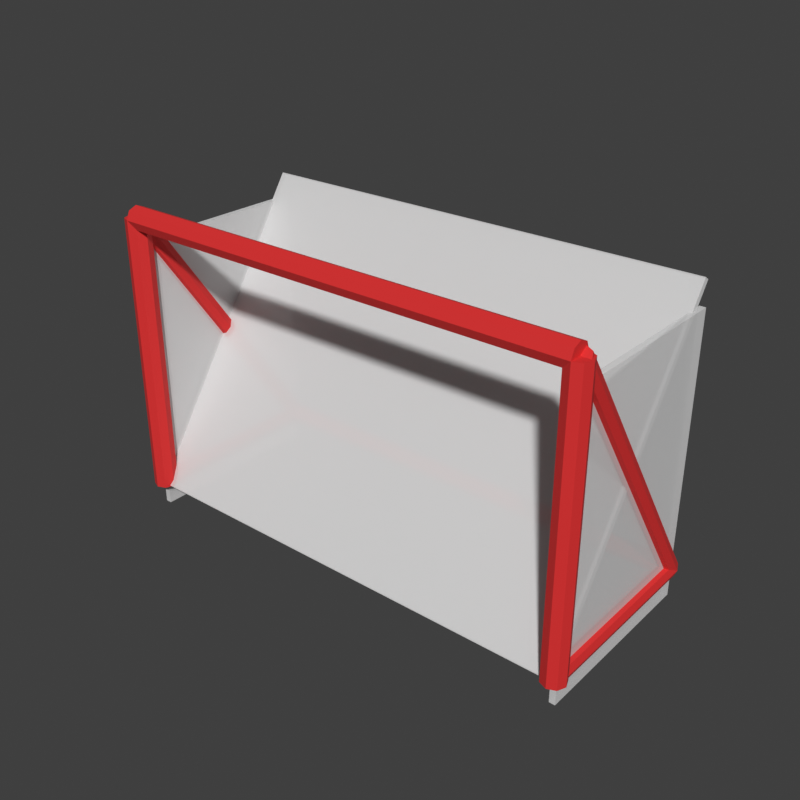 # Source: HockeyGoal.blend  (saved by Blender 5.2.45; exported with 4.5.12 LTS)
import bpy
from mathutils import Matrix  # noqa: F401  (used for matrix-valued properties, if any)

bpy.ops.wm.read_factory_settings(use_empty=True)
scene = bpy.context.scene
scene.name = 'Scene'

# ---- materials (node trees are filled in below, after node groups)
mat_hockeygoal_frame = bpy.data.materials.new('HockeyGoal_Frame')
mat_hockeygoal_frame.diffuse_color = (0.7157, 0.02122, 0.02122, 1.0)
mat_hockeygoal_net = bpy.data.materials.new('HockeyGoal_Net')
mat_hockeygoal_net.diffuse_color = (0.9131, 0.9131, 0.9131, 0.55)

# ---- material node trees
mat_hockeygoal_frame.use_nodes = True; mat_hockeygoal_frame.node_tree.nodes.clear()
_N = mat_hockeygoal_frame.node_tree.nodes; _L = mat_hockeygoal_frame.node_tree.links
n0 = _N.new('ShaderNodeBsdfPrincipled'); n0.name = 'Principled BSDF'; n0.location = (-200, 100)
n0.inputs[0].default_value = (0.7157, 0.02122, 0.02122, 1.0)
n0.inputs[2].default_value = 0.8
n0.inputs[10].default_value = 0.005
n1 = _N.new('ShaderNodeOutputMaterial'); n1.name = 'Material Output'; n1.location = (200, 100)
_L.new(n0.outputs[0], n1.inputs[0])
n1.is_active_output = True
mat_hockeygoal_net.use_nodes = True; mat_hockeygoal_net.node_tree.nodes.clear()
_N = mat_hockeygoal_net.node_tree.nodes; _L = mat_hockeygoal_net.node_tree.links
n0 = _N.new('ShaderNodeBsdfPrincipled'); n0.name = 'Principled BSDF'; n0.location = (-200, 100)
n0.inputs[0].default_value = (0.9131, 0.9131, 0.9131, 0.55)
n0.inputs[2].default_value = 0.8
n0.inputs[4].default_value = 0.55
n0.inputs[10].default_value = 0.005
n1 = _N.new('ShaderNodeOutputMaterial'); n1.name = 'Material Output'; n1.location = (200, 100)
_L.new(n0.outputs[0], n1.inputs[0])
n1.is_active_output = True

# ---- world
world_sky = bpy.data.worlds.new('Sky'); scene.world = world_sky
world_sky.use_nodes = True; world_sky.node_tree.nodes.clear()
_N = world_sky.node_tree.nodes; _L = world_sky.node_tree.links
n0 = _N.new('ShaderNodeBackground'); n0.name = 'Background'; n0.location = (-200, 100)
n0.inputs[0].default_value = (0.05, 0.05, 0.05, 1.0)
n1 = _N.new('ShaderNodeOutputWorld'); n1.name = 'World Output'; n1.location = (200, 100)
_L.new(n0.outputs[0], n1.inputs[0])
n1.is_active_output = True
world_sky.color = (0.45, 0.65, 0.9)

# ---- meshes
me_frame = bpy.data.meshes.new('Frame')
me_frame.from_pydata([(-2.0, 0.1, 0.0), (-2.0, 0.1, 2.4), (-1.929, 0.07071, 0.0), (-1.929, 0.07071, 2.4), (-1.9, 0.0, 0.0), (-1.9, 0.0, 2.4), (-1.929, -0.07071, 0.0), (-1.929, -0.07071, 2.4), (-2.0, -0.1, 0.0), (-2.0, -0.1, 2.4), (-2.071, -0.07071, 0.0), (-2.071, -0.07071, 2.4), (-2.1, 0.0, 0.0), (-2.1, 0.0, 2.4), (-2.071, 0.07071, 0.0), (-2.071, 0.07071, 2.4), (2.0, 0.1, 0.0), (2.0, 0.1, 2.4), (2.071, 0.07071, 0.0), (2.071, 0.07071, 2.4), (2.1, 0.0, 0.0), (2.1, 0.0, 2.4), (2.071, -0.07071, 0.0), (2.071, -0.07071, 2.4), (2.0, -0.1, 0.0), (2.0, -0.1, 2.4), (1.929, -0.07071, 0.0), (1.929, -0.07071, 2.4), (1.9, 0.0, 0.0), (1.9, 0.0, 2.4), (1.929, 0.07071, 0.0), (1.929, 0.07071, 2.4), (-2.0, 0.1, 2.4), (2.0, 0.1, 2.4), (-2.0, 0.07071, 2.329), (2.0, 0.07071, 2.329), (-2.0, 0.0, 2.3), (2.0, 0.0, 2.3), (-2.0, -0.07071, 2.329), (2.0, -0.07071, 2.329), (-2.0, -0.1, 2.4), (2.0, -0.1, 2.4), (-2.0, -0.07071, 2.471), (2.0, -0.07071, 2.471), (-2.0, 0.0, 2.5), (2.0, 0.0, 2.5), (-2.0, 0.07071, 2.471), (2.0, 0.07071, 2.471), (-2.0, 0.0, -0.03), (-2.0, 1.6, -0.03), (-1.943, 0.0, -0.006569), (-1.943, 1.6, -0.006569), (-1.92, 0.0, 0.05), (-1.92, 1.6, 0.05), (-1.943, 0.0, 0.1066), (-1.943, 1.6, 0.1066), (-2.0, 0.0, 0.13), (-2.0, 1.6, 0.13), (-2.057, 0.0, 0.1066), (-2.057, 1.6, 0.1066), (-2.08, 0.0, 0.05), (-2.08, 1.6, 0.05), (-2.057, 0.0, -0.006569), (-2.057, 1.6, -0.006569), (2.0, 0.0, -0.03), (2.0, 1.6, -0.03), (2.057, 0.0, -0.006569), (2.057, 1.6, -0.006569), (2.08, 0.0, 0.05), (2.08, 1.6, 0.05), (2.057, 0.0, 0.1066), (2.057, 1.6, 0.1066), (2.0, 0.0, 0.13), (2.0, 1.6, 0.13), (1.943, 0.0, 0.1066), (1.943, 1.6, 0.1066), (1.92, 0.0, 0.05), (1.92, 1.6, 0.05), (1.943, 0.0, -0.006569), (1.943, 1.6, -0.006569), (-2.0, 1.68, 0.05), (2.0, 1.68, 0.05), (-2.0, 1.657, -0.006569), (2.0, 1.657, -0.006569), (-2.0, 1.6, -0.03), (2.0, 1.6, -0.03), (-2.0, 1.543, -0.006569), (2.0, 1.543, -0.006569), (-2.0, 1.52, 0.05), (2.0, 1.52, 0.05), (-2.0, 1.543, 0.1066), (2.0, 1.543, 0.1066), (-2.0, 1.6, 0.13), (2.0, 1.6, 0.13), (-2.0, 1.657, 0.1066), (2.0, 1.657, 0.1066), (-2.0, -0.06613, 2.355), (-2.0, 1.534, 0.004977), (-1.943, -0.04676, 2.368), (-1.943, 1.553, 0.01816), (-1.92, 1.788e-07, 2.4), (-1.92, 1.6, 0.05), (-1.943, 0.04676, 2.432), (-1.943, 1.647, 0.08184), (-2.0, 0.06613, 2.445), (-2.0, 1.666, 0.09502), (-2.057, 0.04676, 2.432), (-2.057, 1.647, 0.08184), (-2.08, 1.788e-07, 2.4), (-2.08, 1.6, 0.05), (-2.057, -0.04676, 2.368), (-2.057, 1.553, 0.01816), (2.0, -0.06613, 2.355), (2.0, 1.534, 0.004977), (2.057, -0.04676, 2.368), (2.057, 1.553, 0.01816), (2.08, 1.788e-07, 2.4), (2.08, 1.6, 0.05), (2.057, 0.04676, 2.432), (2.057, 1.647, 0.08184), (2.0, 0.06613, 2.445), (2.0, 1.666, 0.09502), (1.943, 0.04676, 2.432), (1.943, 1.647, 0.08184), (1.92, 1.788e-07, 2.4), (1.92, 1.6, 0.05), (1.943, -0.04676, 2.368), (1.943, 1.553, 0.01816)], [], [(0, 1, 3, 2), (2, 3, 5, 4), (4, 5, 7, 6), (6, 7, 9, 8), (8, 9, 11, 10), (10, 11, 13, 12), (3, 1, 15, 13, 11, 9, 7, 5), (12, 13, 15, 14), (14, 15, 1, 0), (0, 2, 4, 6, 8, 10, 12, 14), (16, 17, 19, 18), (18, 19, 21, 20), (20, 21, 23, 22), (22, 23, 25, 24), (24, 25, 27, 26), (26, 27, 29, 28), (19, 17, 31, 29, 27, 25, 23, 21), (28, 29, 31, 30), (30, 31, 17, 16), (16, 18, 20, 22, 24, 26, 28, 30), (32, 33, 35, 34), (34, 35, 37, 36), (36, 37, 39, 38), (38, 39, 41, 40), (40, 41, 43, 42), (42, 43, 45, 44), (35, 33, 47, 45, 43, 41, 39, 37), (44, 45, 47, 46), (46, 47, 33, 32), (32, 34, 36, 38, 40, 42, 44, 46), (48, 49, 51, 50), (50, 51, 53, 52), (52, 53, 55, 54), (54, 55, 57, 56), (56, 57, 59, 58), (58, 59, 61, 60), (51, 49, 63, 61, 59, 57, 55, 53), (60, 61, 63, 62), (62, 63, 49, 48), (48, 50, 52, 54, 56, 58, 60, 62), (64, 65, 67, 66), (66, 67, 69, 68), (68, 69, 71, 70), (70, 71, 73, 72), (72, 73, 75, 74), (74, 75, 77, 76), (67, 65, 79, 77, 75, 73, 71, 69), (76, 77, 79, 78), (78, 79, 65, 64), (64, 66, 68, 70, 72, 74, 76, 78), (80, 81, 83, 82), (82, 83, 85, 84), (84, 85, 87, 86), (86, 87, 89, 88), (88, 89, 91, 90), (90, 91, 93, 92), (83, 81, 95, 93, 91, 89, 87, 85), (92, 93, 95, 94), (94, 95, 81, 80), (80, 82, 84, 86, 88, 90, 92, 94), (96, 97, 99, 98), (98, 99, 101, 100), (100, 101, 103, 102), (102, 103, 105, 104), (104, 105, 107, 106), (106, 107, 109, 108), (99, 97, 111, 109, 107, 105, 103, 101), (108, 109, 111, 110), (110, 111, 97, 96), (96, 98, 100, 102, 104, 106, 108, 110), (112, 113, 115, 114), (114, 115, 117, 116), (116, 117, 119, 118), (118, 119, 121, 120), (120, 121, 123, 122), (122, 123, 125, 124), (115, 113, 127, 125, 123, 121, 119, 117), (124, 125, 127, 126), (126, 127, 113, 112), (112, 114, 116, 118, 120, 122, 124, 126)])
_uv = me_frame.uv_layers.new(name='UVMap')
_uv.uv.foreach_set('vector', [1.0, 0.5, 1.0, 1.0, 0.875, 1.0, 0.875, 0.5, 0.875, 0.5, 0.875, 1.0, 0.75, 1.0, 0.75, 0.5, 0.75, 0.5, 0.75, 1.0, 0.625, 1.0, 0.625, 0.5, 0.625, 0.5, 0.625, 1.0, 0.5, 1.0, 0.5, 0.5, 0.5, 0.5, 0.5, 1.0, 0.375, 1.0, 0.375, 0.5, 0.375, 0.5, 0.375, 1.0, 0.25, 1.0, 0.25, 0.5, 0.4197, 0.4197, 0.25, 0.49, 0.08029, 0.4197, 0.01, 0.25, 0.08029, 0.08029, 0.25, 0.01, 0.4197, 0.08029, 0.49, 0.25, 0.25, 0.5, 0.25, 1.0, 0.125, 1.0, 0.125, 0.5, 0.125, 0.5, 0.125, 1.0, 0.0, 1.0, 0.0, 0.5, 0.75, 0.49, 0.9197, 0.4197, 0.99, 0.25, 0.9197, 0.08029, 0.75, 0.01, 0.5803, 0.08029, 0.51, 0.25, 0.5803, 0.4197, 1.0, 0.5, 1.0, 1.0, 0.875, 1.0, 0.875, 0.5, 0.875, 0.5, 0.875, 1.0, 0.75, 1.0, 0.75, 0.5, 0.75, 0.5, 0.75, 1.0, 0.625, 1.0, 0.625, 0.5, 0.625, 0.5, 0.625, 1.0, 0.5, 1.0, 0.5, 0.5, 0.5, 0.5, 0.5, 1.0, 0.375, 1.0, 0.375, 0.5, 0.375, 0.5, 0.375, 1.0, 0.25, 1.0, 0.25, 0.5, 0.4197, 0.4197, 0.25, 0.49, 0.08029, 0.4197, 0.01, 0.25, 0.08029, 0.08029, 0.25, 0.01, 0.4197, 0.08029, 0.49, 0.25, 0.25, 0.5, 0.25, 1.0, 0.125, 1.0, 0.125, 0.5, 0.125, 0.5, 0.125, 1.0, 0.0, 1.0, 0.0, 0.5, 0.75, 0.49, 0.9197, 0.4197, 0.99, 0.25, 0.9197, 0.08029, 0.75, 0.01, 0.5803, 0.08029, 0.51, 0.25, 0.5803, 0.4197, 1.0, 0.5, 1.0, 1.0, 0.875, 1.0, 0.875, 0.5, 0.875, 0.5, 0.875, 1.0, 0.75, 1.0, 0.75, 0.5, 0.75, 0.5, 0.75, 1.0, 0.625, 1.0, 0.625, 0.5, 0.625, 0.5, 0.625, 1.0, 0.5, 1.0, 0.5, 0.5, 0.5, 0.5, 0.5, 1.0, 0.375, 1.0, 0.375, 0.5, 0.375, 0.5, 0.375, 1.0, 0.25, 1.0, 0.25, 0.5, 0.4197, 0.4197, 0.25, 0.49, 0.08029, 0.4197, 0.01, 0.25, 0.08029, 0.08029, 0.25, 0.01, 0.4197, 0.08029, 0.49, 0.25, 0.25, 0.5, 0.25, 1.0, 0.125, 1.0, 0.125, 0.5, 0.125, 0.5, 0.125, 1.0, 0.0, 1.0, 0.0, 0.5, 0.75, 0.49, 0.9197, 0.4197, 0.99, 0.25, 0.9197, 0.08029, 0.75, 0.01, 0.5803, 0.08029, 0.51, 0.25, 0.5803, 0.4197, 1.0, 0.5, 1.0, 1.0, 0.875, 1.0, 0.875, 0.5, 0.875, 0.5, 0.875, 1.0, 0.75, 1.0, 0.75, 0.5, 0.75, 0.5, 0.75, 1.0, 0.625, 1.0, 0.625, 0.5, 0.625, 0.5, 0.625, 1.0, 0.5, 1.0, 0.5, 0.5, 0.5, 0.5, 0.5, 1.0, 0.375, 1.0, 0.375, 0.5, 0.375, 0.5, 0.375, 1.0, 0.25, 1.0, 0.25, 0.5, 0.4197, 0.4197, 0.25, 0.49, 0.08029, 0.4197, 0.01, 0.25, 0.08029, 0.08029, 0.25, 0.01, 0.4197, 0.08029, 0.49, 0.25, 0.25, 0.5, 0.25, 1.0, 0.125, 1.0, 0.125, 0.5, 0.125, 0.5, 0.125, 1.0, 0.0, 1.0, 0.0, 0.5, 0.75, 0.49, 0.9197, 0.4197, 0.99, 0.25, 0.9197, 0.08029, 0.75, 0.01, 0.5803, 0.08029, 0.51, 0.25, 0.5803, 0.4197, 1.0, 0.5, 1.0, 1.0, 0.875, 1.0, 0.875, 0.5, 0.875, 0.5, 0.875, 1.0, 0.75, 1.0, 0.75, 0.5, 0.75, 0.5, 0.75, 1.0, 0.625, 1.0, 0.625, 0.5, 0.625, 0.5, 0.625, 1.0, 0.5, 1.0, 0.5, 0.5, 0.5, 0.5, 0.5, 1.0, 0.375, 1.0, 0.375, 0.5, 0.375, 0.5, 0.375, 1.0, 0.25, 1.0, 0.25, 0.5, 0.4197, 0.4197, 0.25, 0.49, 0.08029, 0.4197, 0.01, 0.25, 0.08029, 0.08029, 0.25, 0.01, 0.4197, 0.08029, 0.49, 0.25, 0.25, 0.5, 0.25, 1.0, 0.125, 1.0, 0.125, 0.5, 0.125, 0.5, 0.125, 1.0, 0.0, 1.0, 0.0, 0.5, 0.75, 0.49, 0.9197, 0.4197, 0.99, 0.25, 0.9197, 0.08029, 0.75, 0.01, 0.5803, 0.08029, 0.51, 0.25, 0.5803, 0.4197, 1.0, 0.5, 1.0, 1.0, 0.875, 1.0, 0.875, 0.5, 0.875, 0.5, 0.875, 1.0, 0.75, 1.0, 0.75, 0.5, 0.75, 0.5, 0.75, 1.0, 0.625, 1.0, 0.625, 0.5, 0.625, 0.5, 0.625, 1.0, 0.5, 1.0, 0.5, 0.5, 0.5, 0.5, 0.5, 1.0, 0.375, 1.0, 0.375, 0.5, 0.375, 0.5, 0.375, 1.0, 0.25, 1.0, 0.25, 0.5, 0.4197, 0.4197, 0.25, 0.49, 0.08029, 0.4197, 0.01, 0.25, 0.08029, 0.08029, 0.25, 0.01, 0.4197, 0.08029, 0.49, 0.25, 0.25, 0.5, 0.25, 1.0, 0.125, 1.0, 0.125, 0.5, 0.125, 0.5, 0.125, 1.0, 0.0, 1.0, 0.0, 0.5, 0.75, 0.49, 0.9197, 0.4197, 0.99, 0.25, 0.9197, 0.08029, 0.75, 0.01, 0.5803, 0.08029, 0.51, 0.25, 0.5803, 0.4197, 1.0, 0.5, 1.0, 1.0, 0.875, 1.0, 0.875, 0.5, 0.875, 0.5, 0.875, 1.0, 0.75, 1.0, 0.75, 0.5, 0.75, 0.5, 0.75, 1.0, 0.625, 1.0, 0.625, 0.5, 0.625, 0.5, 0.625, 1.0, 0.5, 1.0, 0.5, 0.5, 0.5, 0.5, 0.5, 1.0, 0.375, 1.0, 0.375, 0.5, 0.375, 0.5, 0.375, 1.0, 0.25, 1.0, 0.25, 0.5, 0.4197, 0.4197, 0.25, 0.49, 0.08029, 0.4197, 0.01, 0.25, 0.08029, 0.08029, 0.25, 0.01, 0.4197, 0.08029, 0.49, 0.25, 0.25, 0.5, 0.25, 1.0, 0.125, 1.0, 0.125, 0.5, 0.125, 0.5, 0.125, 1.0, 0.0, 1.0, 0.0, 0.5, 0.75, 0.49, 0.9197, 0.4197, 0.99, 0.25, 0.9197, 0.08029, 0.75, 0.01, 0.5803, 0.08029, 0.51, 0.25, 0.5803, 0.4197, 1.0, 0.5, 1.0, 1.0, 0.875, 1.0, 0.875, 0.5, 0.875, 0.5, 0.875, 1.0, 0.75, 1.0, 0.75, 0.5, 0.75, 0.5, 0.75, 1.0, 0.625, 1.0, 0.625, 0.5, 0.625, 0.5, 0.625, 1.0, 0.5, 1.0, 0.5, 0.5, 0.5, 0.5, 0.5, 1.0, 0.375, 1.0, 0.375, 0.5, 0.375, 0.5, 0.375, 1.0, 0.25, 1.0, 0.25, 0.5, 0.4197, 0.4197, 0.25, 0.49, 0.08029, 0.4197, 0.01, 0.25, 0.08029, 0.08029, 0.25, 0.01, 0.4197, 0.08029, 0.49, 0.25, 0.25, 0.5, 0.25, 1.0, 0.125, 1.0, 0.125, 0.5, 0.125, 0.5, 0.125, 1.0, 0.0, 1.0, 0.0, 0.5, 0.75, 0.49, 0.9197, 0.4197, 0.99, 0.25, 0.9197, 0.08029, 0.75, 0.01, 0.5803, 0.08029, 0.51, 0.25, 0.5803, 0.4197])
me_frame.materials.append(mat_hockeygoal_frame)
me_frame.update()
me_net = bpy.data.meshes.new('Net')
me_net.from_pydata([(-2.0, -0.03156, 0.01188), (-2.0, 1.59, 2.416), (-2.0, 0.009896, -0.01608), (-2.0, 1.632, 2.388), (2.0, -0.03156, 0.01188), (2.0, 1.59, 2.416), (2.0, 0.009896, -0.01608), (2.0, 1.632, 2.388), (-2.025, 0.0, -0.2), (-2.025, 0.0, 2.2), (-2.025, 1.6, -0.2), (-2.025, 1.6, 2.2), (-1.975, 0.0, -0.2), (-1.975, 0.0, 2.2), (-1.975, 1.6, -0.2), (-1.975, 1.6, 2.2), (1.975, 0.0, -0.2), (1.975, 0.0, 2.2), (1.975, 1.6, -0.2), (1.975, 1.6, 2.2), (2.025, 0.0, -0.2), (2.025, 0.0, 2.2), (2.025, 1.6, -0.2), (2.025, 1.6, 2.2)], [], [(0, 1, 3, 2), (2, 3, 7, 6), (6, 7, 5, 4), (4, 5, 1, 0), (2, 6, 4, 0), (7, 3, 1, 5), (8, 9, 11, 10), (10, 11, 15, 14), (14, 15, 13, 12), (12, 13, 9, 8), (10, 14, 12, 8), (15, 11, 9, 13), (16, 17, 19, 18), (18, 19, 23, 22), (22, 23, 21, 20), (20, 21, 17, 16), (18, 22, 20, 16), (23, 19, 17, 21)])
_uv = me_net.uv_layers.new(name='UVMap')
_uv.uv.foreach_set('vector', [0.375, 0.0, 0.625, 0.0, 0.625, 0.25, 0.375, 0.25, 0.375, 0.25, 0.625, 0.25, 0.625, 0.5, 0.375, 0.5, 0.375, 0.5, 0.625, 0.5, 0.625, 0.75, 0.375, 0.75, 0.375, 0.75, 0.625, 0.75, 0.625, 1.0, 0.375, 1.0, 0.125, 0.5, 0.375, 0.5, 0.375, 0.75, 0.125, 0.75, 0.625, 0.5, 0.875, 0.5, 0.875, 0.75, 0.625, 0.75, 0.375, 0.0, 0.625, 0.0, 0.625, 0.25, 0.375, 0.25, 0.375, 0.25, 0.625, 0.25, 0.625, 0.5, 0.375, 0.5, 0.375, 0.5, 0.625, 0.5, 0.625, 0.75, 0.375, 0.75, 0.375, 0.75, 0.625, 0.75, 0.625, 1.0, 0.375, 1.0, 0.125, 0.5, 0.375, 0.5, 0.375, 0.75, 0.125, 0.75, 0.625, 0.5, 0.875, 0.5, 0.875, 0.75, 0.625, 0.75, 0.375, 0.0, 0.625, 0.0, 0.625, 0.25, 0.375, 0.25, 0.375, 0.25, 0.625, 0.25, 0.625, 0.5, 0.375, 0.5, 0.375, 0.5, 0.625, 0.5, 0.625, 0.75, 0.375, 0.75, 0.375, 0.75, 0.625, 0.75, 0.625, 1.0, 0.375, 1.0, 0.125, 0.5, 0.375, 0.5, 0.375, 0.75, 0.125, 0.75, 0.625, 0.5, 0.875, 0.5, 0.875, 0.75, 0.625, 0.75])
me_net.materials.append(mat_hockeygoal_net)
me_net.update()

# ---- objects
ob_frame = bpy.data.objects.new('Frame', me_frame)
ob_net = bpy.data.objects.new('Net', me_net)

# ---- transforms, parenting, visibility, modifiers, constraints
ob_frame.location = (0.0, 0.0, 0.0)
ob_frame.rotation_mode = 'QUATERNION'
ob_frame.rotation_quaternion = (1.0, 0.0, 0.0, 0.0)
ob_net.location = (0.0, 0.0, 0.0)

# ---- collection membership
scene.collection.objects.link(ob_frame)
scene.collection.objects.link(ob_net)

# ---- scene / render settings (as saved in the file)
scene.frame_start = 1; scene.frame_end = 250; scene.frame_set(1)
scene.render.engine = 'BLENDER_WORKBENCH'
scene.render.resolution_x = 800
scene.render.resolution_y = 800
scene.render.bake_bias = 0.0
scene.render.bake_samples = 0
scene.render.compositor_device = 'GPU'
scene.eevee.use_volume_custom_range = False
scene.eevee.fast_gi_thickness_near = 0.1
scene.eevee.fast_gi_thickness_far = 0.0
scene.eevee.ray_tracing_options.screen_trace_thickness = 0.1
scene.view_settings.view_transform = 'Standard'
bpy.context.view_layer.update()

# ---- added for rendering (the .blend has no active camera and no usable light): camera, sun
cam_auto = bpy.data.cameras.new('AutoCamera')
cam_auto.lens = 50.0
cam_auto.sensor_width = 36.0
cam_auto.clip_end = 1000.0
ob_auto_camera = bpy.data.objects.new('AutoCamera', cam_auto)
scene.collection.objects.link(ob_auto_camera)
ob_auto_camera.location = (4.90442, -5.09531, 5.07354)
ob_auto_camera.rotation_euler = (1.09748, -7.21219e-08, 0.694738)
scene.camera = ob_auto_camera
light_auto_sun = bpy.data.lights.new('AutoSun', 'SUN')
light_auto_sun.energy = 3.0
light_auto_sun.angle = 0.0523599
ob_auto_sun = bpy.data.objects.new('AutoSun', light_auto_sun)
scene.collection.objects.link(ob_auto_sun)
ob_auto_sun.rotation_euler = (0.872665, 0.174533, 0.523599)
bpy.context.view_layer.update()
